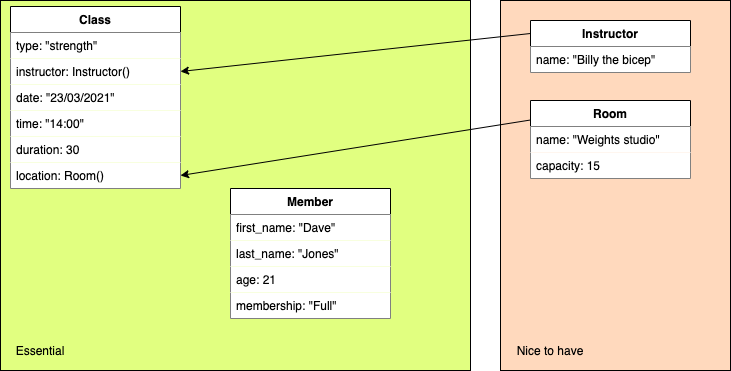

The diagram above was exported from draw.io. Its source (the exported page's mxGraphModel, read from the mxfile embedded in the PNG):
<mxGraphModel dx="1026" dy="438" grid="1" gridSize="10" guides="1" tooltips="1" connect="1" arrows="1" fold="1" page="1" pageScale="1" pageWidth="827" pageHeight="1169" math="0" shadow="0">
  <root>
    <mxCell id="0" />
    <mxCell id="1" parent="0" />
    <mxCell id="Q6na3ViA3bufgNaaEWC3-35" value="" style="rounded=0;whiteSpace=wrap;html=1;fillColor=#FFD9BD;" parent="1" vertex="1">
      <mxGeometry x="560" y="20" width="230" height="370" as="geometry" />
    </mxCell>
    <mxCell id="Q6na3ViA3bufgNaaEWC3-33" value="" style="rounded=0;whiteSpace=wrap;html=1;fillColor=#E1FF80;" parent="1" vertex="1">
      <mxGeometry x="60" y="20" width="470" height="370" as="geometry" />
    </mxCell>
    <mxCell id="Q6na3ViA3bufgNaaEWC3-1" value="Class" style="swimlane;fontStyle=1;align=center;verticalAlign=top;childLayout=stackLayout;horizontal=1;startSize=26;horizontalStack=0;resizeParent=1;resizeParentMax=0;resizeLast=0;collapsible=1;marginBottom=0;" parent="1" vertex="1">
      <mxGeometry x="70" y="26" width="170" height="182" as="geometry" />
    </mxCell>
    <mxCell id="Q6na3ViA3bufgNaaEWC3-2" value="type: &quot;strength&quot;" style="text;strokeColor=none;fillColor=#FFFFFF;align=left;verticalAlign=top;spacingLeft=4;spacingRight=4;overflow=hidden;rotatable=0;points=[[0,0.5],[1,0.5]];portConstraint=eastwest;" parent="Q6na3ViA3bufgNaaEWC3-1" vertex="1">
      <mxGeometry y="26" width="170" height="26" as="geometry" />
    </mxCell>
    <mxCell id="Q6na3ViA3bufgNaaEWC3-5" value="instructor: Instructor()" style="text;strokeColor=none;fillColor=#FFFFFF;align=left;verticalAlign=top;spacingLeft=4;spacingRight=4;overflow=hidden;rotatable=0;points=[[0,0.5],[1,0.5]];portConstraint=eastwest;" parent="Q6na3ViA3bufgNaaEWC3-1" vertex="1">
      <mxGeometry y="52" width="170" height="26" as="geometry" />
    </mxCell>
    <mxCell id="Q6na3ViA3bufgNaaEWC3-22" value="date: &quot;23/03/2021&quot;" style="text;strokeColor=none;fillColor=#FFFFFF;align=left;verticalAlign=top;spacingLeft=4;spacingRight=4;overflow=hidden;rotatable=0;points=[[0,0.5],[1,0.5]];portConstraint=eastwest;" parent="Q6na3ViA3bufgNaaEWC3-1" vertex="1">
      <mxGeometry y="78" width="170" height="26" as="geometry" />
    </mxCell>
    <mxCell id="Q6na3ViA3bufgNaaEWC3-23" value="time: &quot;14:00&quot;" style="text;strokeColor=none;fillColor=#FFFFFF;align=left;verticalAlign=top;spacingLeft=4;spacingRight=4;overflow=hidden;rotatable=0;points=[[0,0.5],[1,0.5]];portConstraint=eastwest;" parent="Q6na3ViA3bufgNaaEWC3-1" vertex="1">
      <mxGeometry y="104" width="170" height="26" as="geometry" />
    </mxCell>
    <mxCell id="vPbxF-wwqydoV5VrIEZ9-1" value="duration: 30" style="text;strokeColor=none;fillColor=#FFFFFF;align=left;verticalAlign=top;spacingLeft=4;spacingRight=4;overflow=hidden;rotatable=0;points=[[0,0.5],[1,0.5]];portConstraint=eastwest;" parent="Q6na3ViA3bufgNaaEWC3-1" vertex="1">
      <mxGeometry y="130" width="170" height="26" as="geometry" />
    </mxCell>
    <mxCell id="Q6na3ViA3bufgNaaEWC3-30" value="location: Room()" style="text;strokeColor=none;fillColor=#FFFFFF;align=left;verticalAlign=top;spacingLeft=4;spacingRight=4;overflow=hidden;rotatable=0;points=[[0,0.5],[1,0.5]];portConstraint=eastwest;" parent="Q6na3ViA3bufgNaaEWC3-1" vertex="1">
      <mxGeometry y="156" width="170" height="26" as="geometry" />
    </mxCell>
    <mxCell id="Q6na3ViA3bufgNaaEWC3-7" value="Member" style="swimlane;fontStyle=1;align=center;verticalAlign=top;childLayout=stackLayout;horizontal=1;startSize=26;horizontalStack=0;resizeParent=1;resizeParentMax=0;resizeLast=0;collapsible=1;marginBottom=0;" parent="1" vertex="1">
      <mxGeometry x="290" y="208" width="160" height="130" as="geometry" />
    </mxCell>
    <mxCell id="Q6na3ViA3bufgNaaEWC3-8" value="first_name: &quot;Dave&quot;" style="text;strokeColor=none;fillColor=#FFFFFF;align=left;verticalAlign=top;spacingLeft=4;spacingRight=4;overflow=hidden;rotatable=0;points=[[0,0.5],[1,0.5]];portConstraint=eastwest;" parent="Q6na3ViA3bufgNaaEWC3-7" vertex="1">
      <mxGeometry y="26" width="160" height="26" as="geometry" />
    </mxCell>
    <mxCell id="Q6na3ViA3bufgNaaEWC3-11" value="last_name: &quot;Jones&quot;" style="text;strokeColor=none;fillColor=#FFFFFF;align=left;verticalAlign=top;spacingLeft=4;spacingRight=4;overflow=hidden;rotatable=0;points=[[0,0.5],[1,0.5]];portConstraint=eastwest;" parent="Q6na3ViA3bufgNaaEWC3-7" vertex="1">
      <mxGeometry y="52" width="160" height="26" as="geometry" />
    </mxCell>
    <mxCell id="Q6na3ViA3bufgNaaEWC3-12" value="age: 21" style="text;strokeColor=none;fillColor=#FFFFFF;align=left;verticalAlign=top;spacingLeft=4;spacingRight=4;overflow=hidden;rotatable=0;points=[[0,0.5],[1,0.5]];portConstraint=eastwest;" parent="Q6na3ViA3bufgNaaEWC3-7" vertex="1">
      <mxGeometry y="78" width="160" height="26" as="geometry" />
    </mxCell>
    <mxCell id="Q6na3ViA3bufgNaaEWC3-13" value="membership: &quot;Full&quot;" style="text;strokeColor=none;fillColor=#FFFFFF;align=left;verticalAlign=top;spacingLeft=4;spacingRight=4;overflow=hidden;rotatable=0;points=[[0,0.5],[1,0.5]];portConstraint=eastwest;" parent="Q6na3ViA3bufgNaaEWC3-7" vertex="1">
      <mxGeometry y="104" width="160" height="26" as="geometry" />
    </mxCell>
    <mxCell id="Q6na3ViA3bufgNaaEWC3-14" value="Instructor" style="swimlane;fontStyle=1;align=center;verticalAlign=top;childLayout=stackLayout;horizontal=1;startSize=26;horizontalStack=0;resizeParent=1;resizeParentMax=0;resizeLast=0;collapsible=1;marginBottom=0;" parent="1" vertex="1">
      <mxGeometry x="590" y="40" width="160" height="52" as="geometry" />
    </mxCell>
    <mxCell id="Q6na3ViA3bufgNaaEWC3-15" value="name: &quot;Billy the bicep&quot;" style="text;strokeColor=none;fillColor=#FFFFFF;align=left;verticalAlign=top;spacingLeft=4;spacingRight=4;overflow=hidden;rotatable=0;points=[[0,0.5],[1,0.5]];portConstraint=eastwest;" parent="Q6na3ViA3bufgNaaEWC3-14" vertex="1">
      <mxGeometry y="26" width="160" height="26" as="geometry" />
    </mxCell>
    <mxCell id="Q6na3ViA3bufgNaaEWC3-18" value="Room" style="swimlane;fontStyle=1;align=center;verticalAlign=top;childLayout=stackLayout;horizontal=1;startSize=26;horizontalStack=0;resizeParent=1;resizeParentMax=0;resizeLast=0;collapsible=1;marginBottom=0;" parent="1" vertex="1">
      <mxGeometry x="590" y="120" width="160" height="78" as="geometry" />
    </mxCell>
    <mxCell id="Q6na3ViA3bufgNaaEWC3-19" value="name: &quot;Weights studio&quot;" style="text;strokeColor=none;fillColor=#FFFFFF;align=left;verticalAlign=top;spacingLeft=4;spacingRight=4;overflow=hidden;rotatable=0;points=[[0,0.5],[1,0.5]];portConstraint=eastwest;" parent="Q6na3ViA3bufgNaaEWC3-18" vertex="1">
      <mxGeometry y="26" width="160" height="26" as="geometry" />
    </mxCell>
    <mxCell id="Q6na3ViA3bufgNaaEWC3-29" value="capacity: 15" style="text;strokeColor=none;fillColor=#FFFFFF;align=left;verticalAlign=top;spacingLeft=4;spacingRight=4;overflow=hidden;rotatable=0;points=[[0,0.5],[1,0.5]];portConstraint=eastwest;" parent="Q6na3ViA3bufgNaaEWC3-18" vertex="1">
      <mxGeometry y="52" width="160" height="26" as="geometry" />
    </mxCell>
    <mxCell id="Q6na3ViA3bufgNaaEWC3-34" value="Essential" style="text;html=1;strokeColor=none;fillColor=none;align=center;verticalAlign=middle;whiteSpace=wrap;rounded=0;" parent="1" vertex="1">
      <mxGeometry x="80" y="360" width="40" height="20" as="geometry" />
    </mxCell>
    <mxCell id="Q6na3ViA3bufgNaaEWC3-36" value="Nice to have" style="text;html=1;strokeColor=none;fillColor=none;align=center;verticalAlign=middle;whiteSpace=wrap;rounded=0;" parent="1" vertex="1">
      <mxGeometry x="570" y="360" width="80" height="20" as="geometry" />
    </mxCell>
    <mxCell id="FcaNrEii4DYA8iuD_ApE-1" value="" style="endArrow=classic;html=1;entryX=1;entryY=0.5;entryDx=0;entryDy=0;exitX=0;exitY=0.25;exitDx=0;exitDy=0;" edge="1" parent="1" source="Q6na3ViA3bufgNaaEWC3-18" target="Q6na3ViA3bufgNaaEWC3-30">
      <mxGeometry width="50" height="50" relative="1" as="geometry">
        <mxPoint x="390" y="250" as="sourcePoint" />
        <mxPoint x="440" y="200" as="targetPoint" />
      </mxGeometry>
    </mxCell>
    <mxCell id="FcaNrEii4DYA8iuD_ApE-3" value="" style="endArrow=classic;html=1;entryX=1;entryY=0.5;entryDx=0;entryDy=0;exitX=0;exitY=0.25;exitDx=0;exitDy=0;" edge="1" parent="1" source="Q6na3ViA3bufgNaaEWC3-14" target="Q6na3ViA3bufgNaaEWC3-5">
      <mxGeometry width="50" height="50" relative="1" as="geometry">
        <mxPoint x="390" y="250" as="sourcePoint" />
        <mxPoint x="440" y="200" as="targetPoint" />
      </mxGeometry>
    </mxCell>
  </root>
</mxGraphModel>